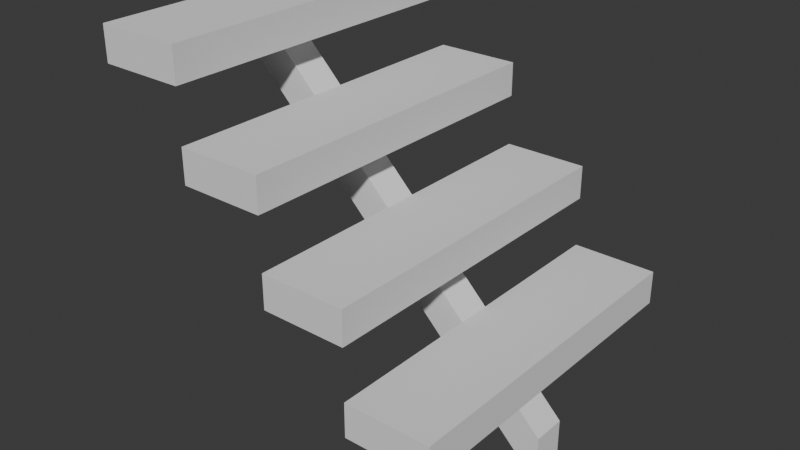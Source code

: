 # Source: stairs.blend  (saved by Blender 4.5.87; exported with 4.5.12 LTS)
import bpy
from mathutils import Matrix  # noqa: F401  (used for matrix-valued properties, if any)

bpy.ops.wm.read_factory_settings(use_empty=True)
scene = bpy.context.scene
scene.name = 'Scene'

# ---- collections
col_collection = bpy.data.collections.new('Collection'); scene.collection.children.link(col_collection)

# ---- world
world_world = bpy.data.worlds.new('World'); scene.world = world_world
world_world.use_nodes = True; world_world.node_tree.nodes.clear()
_N = world_world.node_tree.nodes; _L = world_world.node_tree.links
n0 = _N.new('ShaderNodeOutputWorld'); n0.name = 'World Output'; n0.location = (200, 100)
n1 = _N.new('ShaderNodeBackground'); n1.name = 'Background'; n1.location = (-200, 100)
n1.inputs[0].default_value = (0.05088, 0.05088, 0.05088, 1.0)
_L.new(n1.outputs[0], n0.inputs[0])
n0.is_active_output = True
world_world.color = (0.05088, 0.05088, 0.05088)
world_world.sun_shadow_jitter_overblur = 0.0

# ---- meshes
me_cube_004 = bpy.data.meshes.new('Cube.004')
me_cube_004.from_pydata([(-0.5, -0.5, 0.5), (-0.5, 0.5, 0.5), (-0.25, 0.5, 0.5), (-0.25, -0.5, 0.5), (0.5, 0.5, -0.25), (0.5, -0.5, -0.25), (0.25, -0.5, 0.0), (0.25, -0.5, -0.25), (0.0, -0.5, 0.25), (0.0, -0.5, 0.0), (-0.25, -0.5, 0.25), (-0.25, 0.5, 0.25), (0.0, 0.5, 0.25), (0.0, 0.5, 0.0), (0.25, 0.5, 0.0), (0.25, 0.5, -0.25), (-0.5, -0.5, 0.4), (-0.5, 0.5, 0.4), (0.25, -0.5, -0.35), (0.25, 0.5, -0.35), (0.5, -0.5, -0.35), (0.5, 0.5, -0.35), (0.25, 0.5, -0.1), (0.25, -0.5, -0.1), (-0.25, -0.5, 0.4), (0.0, 0.5, -0.1), (0.0, -0.5, -0.1), (-0.25, 0.5, 0.4), (0.0, 0.5, 0.15), (0.0, -0.5, 0.15), (-0.25, 0.5, 0.15), (-0.25, -0.5, 0.15), (-0.5, -0.05, 0.3587), (-0.5, 0.05, 0.3587), (-0.3999, 0.05, 0.4), (-0.3999, -0.05, 0.4), (-0.5, 0.05, 0.4), (-0.5, -0.05, 0.4), (0.5, 0.05, -0.6413), (0.5, 0.05, -0.4999), (0.5, -0.05, -0.4999), (0.5, -0.05, -0.6413)], [], [(2, 3, 0, 1), (7, 15, 4, 5), (12, 8, 10, 11), (14, 6, 9, 13), (27, 17, 16, 24), (18, 20, 21, 19), (28, 30, 31, 29), (22, 25, 26, 23), (8, 12, 28, 29), (15, 7, 18, 19), (11, 10, 31, 30), (5, 4, 21, 20), (14, 13, 25, 22), (6, 14, 22, 23), (12, 11, 30, 28), (0, 3, 24, 16), (10, 8, 29, 31), (13, 9, 26, 25), (9, 6, 23, 26), (2, 1, 17, 27), (7, 5, 20, 18), (3, 2, 27, 24), (1, 0, 16, 17), (4, 15, 19, 21), (40, 41, 38, 39), (33, 32, 37, 36), (41, 32, 33, 38), (37, 35, 34, 36), (40, 35, 37, 32, 41), (39, 34, 35, 40), (38, 33, 36, 34, 39)])
_uv = me_cube_004.uv_layers.new(name='UVMap')
_uv.uv.foreach_set('vector', [0.8125, 0.5, 0.8125, 0.75, 0.875, 0.75, 0.875, 0.5, 0.0, 0.0, 0.0, 0.0, 0.0, 0.0, 0.0, 0.0, 0.0, 0.0, 0.0, 0.0, 0.0, 0.0, 0.0, 0.0, 0.0, 0.0, 0.0, 0.0, 0.0, 0.0, 0.0, 0.0, 0.8125, 0.5, 0.875, 0.5, 0.875, 0.75, 0.8125, 0.75, 0.0, 0.0, 0.0, 0.0, 0.0, 0.0, 0.0, 0.0, 0.0, 0.0, 0.0, 0.0, 0.0, 0.0, 0.0, 0.0, 0.0, 0.0, 0.0, 0.0, 0.0, 0.0, 0.0, 0.0, 0.0, 0.0, 0.0, 0.0, 0.0, 0.0, 0.0, 0.0, 0.0, 0.0, 0.0, 0.0, 0.0, 0.0, 0.0, 0.0, 0.0, 0.0, 0.0, 0.0, 0.0, 0.0, 0.0, 0.0, 0.0, 0.0, 0.0, 0.0, 0.0, 0.0, 0.0, 0.0, 0.0, 0.0, 0.0, 0.0, 0.0, 0.0, 0.0, 0.0, 0.0, 0.0, 0.0, 0.0, 0.0, 0.0, 0.0, 0.0, 0.0, 0.0, 0.0, 0.0, 0.0, 0.0, 0.0, 0.0, 0.875, 0.75, 0.8125, 0.75, 0.8125, 0.75, 0.875, 0.75, 0.0, 0.0, 0.0, 0.0, 0.0, 0.0, 0.0, 0.0, 0.0, 0.0, 0.0, 0.0, 0.0, 0.0, 0.0, 0.0, 0.0, 0.0, 0.0, 0.0, 0.0, 0.0, 0.0, 0.0, 0.8125, 0.5, 0.875, 0.5, 0.875, 0.5, 0.8125, 0.5, 0.0, 0.0, 0.0, 0.0, 0.0, 0.0, 0.0, 0.0, 0.8125, 0.75, 0.8125, 0.5, 0.8125, 0.5, 0.8125, 0.75, 0.875, 0.5, 0.875, 0.75, 0.875, 0.75, 0.875, 0.5, 0.0, 0.0, 0.0, 0.0, 0.0, 0.0, 0.0, 0.0, 0.4179, 0.75, 0.4054, 0.0, 0.4054, 0.25, 0.4179, 0.5, 0.5821, 0.25, 0.5821, 1.0, 0.5858, 0.927, 0.5858, 0.323, 0.4054, 0.0, 0.5821, 0.0, 0.5821, 0.25, 0.4054, 0.25, 0.5858, 0.927, 0.5769, 0.75, 0.5769, 0.5, 0.5858, 0.323, 0.4179, 0.75, 0.5769, 0.75, 0.5858, 0.927, 0.5821, 1.0, 0.4054, 1.0, 0.4179, 0.5, 0.5769, 0.5, 0.5769, 0.75, 0.4179, 0.75, 0.4054, 0.25, 0.5821, 0.25, 0.5858, 0.323, 0.5769, 0.5, 0.4179, 0.5])
me_cube_004.update()

# ---- objects
ob_empty = bpy.data.objects.new('Empty', None)
ob_cube = bpy.data.objects.new('Cube', me_cube_004)

# ---- transforms, parenting, visibility, modifiers, constraints
ob_empty.location = (0.0, 0.0, 0.0)
ob_empty.scale = (0.5, 0.5, 0.5)
ob_empty.empty_display_type = 'CUBE'
ob_cube.location = (0.0, 0.0, 0.0)

# ---- collection membership
col_collection.objects.link(ob_empty)
col_collection.objects.link(ob_cube)

# ---- scene / render settings (as saved in the file)
scene.frame_start = 1; scene.frame_end = 250; scene.frame_set(1)
scene.render.engine = 'BLENDER_EEVEE_NEXT'
bpy.context.view_layer.update()

# ---- added for rendering (the .blend has no active camera and no usable light): camera, sun
cam_auto = bpy.data.cameras.new('AutoCamera')
cam_auto.lens = 50.0
cam_auto.sensor_width = 36.0
cam_auto.clip_end = 1000.0
ob_auto_camera = bpy.data.objects.new('AutoCamera', cam_auto)
scene.collection.objects.link(ob_auto_camera)
ob_auto_camera.location = (1.68141, -2.0177, 1.27448)
ob_auto_camera.rotation_euler = (1.09748, -7.21219e-08, 0.694738)
scene.camera = ob_auto_camera
light_auto_sun = bpy.data.lights.new('AutoSun', 'SUN')
light_auto_sun.energy = 3.0
light_auto_sun.angle = 0.0523599
ob_auto_sun = bpy.data.objects.new('AutoSun', light_auto_sun)
scene.collection.objects.link(ob_auto_sun)
ob_auto_sun.rotation_euler = (0.872665, 0.174533, 0.523599)
bpy.context.view_layer.update()
